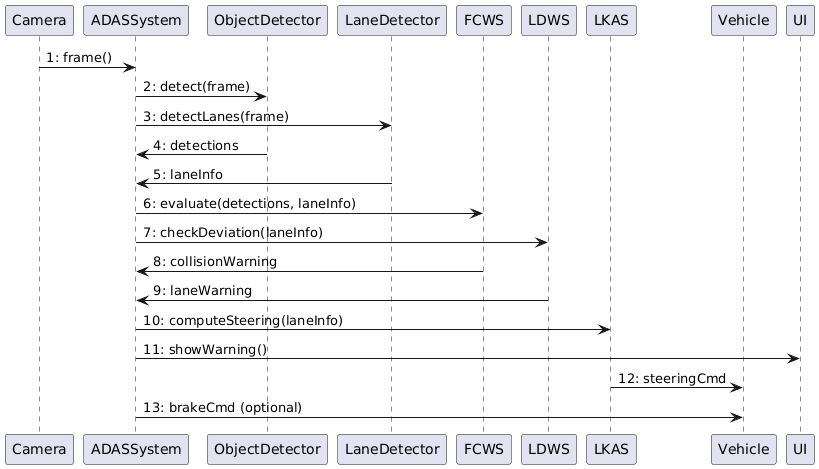

The diagram above was rendered by PlantUML. Its source (embedded in the PNG):
@startuml
participant Camera as C
participant ADASSystem as A
participant ObjectDetector as OD
participant LaneDetector as LD
participant FCWS as F
participant LDWS as L
participant LKAS as K
participant Vehicle as V
participant UI as UI

C -> A : 1: frame()
A -> OD : 2: detect(frame)
A -> LD : 3: detectLanes(frame)
OD -> A : 4: detections
LD -> A : 5: laneInfo
A -> F : 6: evaluate(detections, laneInfo)
A -> L : 7: checkDeviation(laneInfo)
F -> A : 8: collisionWarning
L -> A : 9: laneWarning
A -> K : 10: computeSteering(laneInfo)
A -> UI : 11: showWarning()
K -> V : 12: steeringCmd
A -> V : 13: brakeCmd (optional)
@enduml